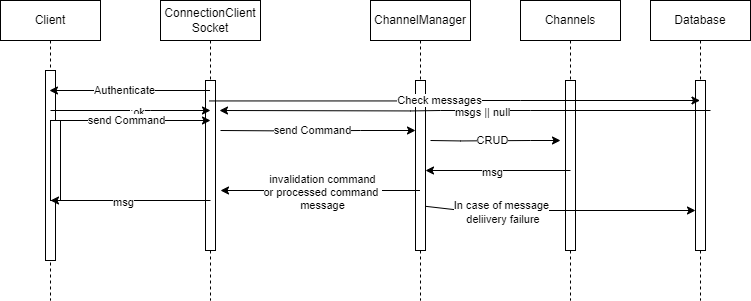

The diagram above was exported from draw.io. Its source (the exported page's mxGraphModel, read from the mxfile embedded in the PNG):
<mxGraphModel dx="726" dy="1209" grid="1" gridSize="10" guides="1" tooltips="1" connect="1" arrows="1" fold="1" page="1" pageScale="1" pageWidth="850" pageHeight="1100" math="0" shadow="0">
  <root>
    <mxCell id="0" />
    <mxCell id="1" parent="0" />
    <mxCell id="aM9ryv3xv72pqoxQDRHE-1" value="Client" style="shape=umlLifeline;perimeter=lifelinePerimeter;whiteSpace=wrap;html=1;container=0;dropTarget=0;collapsible=0;recursiveResize=0;outlineConnect=0;portConstraint=eastwest;newEdgeStyle={&quot;edgeStyle&quot;:&quot;elbowEdgeStyle&quot;,&quot;elbow&quot;:&quot;vertical&quot;,&quot;curved&quot;:0,&quot;rounded&quot;:0};" parent="1" vertex="1">
      <mxGeometry x="60" y="40" width="100" height="300" as="geometry" />
    </mxCell>
    <mxCell id="aM9ryv3xv72pqoxQDRHE-2" value="" style="html=1;points=[];perimeter=orthogonalPerimeter;outlineConnect=0;targetShapes=umlLifeline;portConstraint=eastwest;newEdgeStyle={&quot;edgeStyle&quot;:&quot;elbowEdgeStyle&quot;,&quot;elbow&quot;:&quot;vertical&quot;,&quot;curved&quot;:0,&quot;rounded&quot;:0};" parent="aM9ryv3xv72pqoxQDRHE-1" vertex="1">
      <mxGeometry x="45" y="70" width="10" height="190" as="geometry" />
    </mxCell>
    <mxCell id="aM9ryv3xv72pqoxQDRHE-4" value="" style="html=1;points=[];perimeter=orthogonalPerimeter;outlineConnect=0;targetShapes=umlLifeline;portConstraint=eastwest;newEdgeStyle={&quot;edgeStyle&quot;:&quot;elbowEdgeStyle&quot;,&quot;elbow&quot;:&quot;vertical&quot;,&quot;curved&quot;:0,&quot;rounded&quot;:0};" parent="aM9ryv3xv72pqoxQDRHE-1" vertex="1">
      <mxGeometry x="50" y="120" width="10" height="80" as="geometry" />
    </mxCell>
    <mxCell id="aM9ryv3xv72pqoxQDRHE-5" value="ConnectionClient&lt;br&gt;Socket" style="shape=umlLifeline;perimeter=lifelinePerimeter;whiteSpace=wrap;html=1;container=0;dropTarget=0;collapsible=0;recursiveResize=0;outlineConnect=0;portConstraint=eastwest;newEdgeStyle={&quot;edgeStyle&quot;:&quot;elbowEdgeStyle&quot;,&quot;elbow&quot;:&quot;vertical&quot;,&quot;curved&quot;:0,&quot;rounded&quot;:0};" parent="1" vertex="1">
      <mxGeometry x="220" y="40" width="100" height="300" as="geometry" />
    </mxCell>
    <mxCell id="aM9ryv3xv72pqoxQDRHE-6" value="" style="html=1;points=[];perimeter=orthogonalPerimeter;outlineConnect=0;targetShapes=umlLifeline;portConstraint=eastwest;newEdgeStyle={&quot;edgeStyle&quot;:&quot;elbowEdgeStyle&quot;,&quot;elbow&quot;:&quot;vertical&quot;,&quot;curved&quot;:0,&quot;rounded&quot;:0};" parent="aM9ryv3xv72pqoxQDRHE-5" vertex="1">
      <mxGeometry x="45" y="80" width="10" height="170" as="geometry" />
    </mxCell>
    <mxCell id="ADMh9y6ZIJJ1sJemC-UJ-1" value="" style="endArrow=classic;html=1;rounded=0;" edge="1" parent="1" source="aM9ryv3xv72pqoxQDRHE-5" target="aM9ryv3xv72pqoxQDRHE-1">
      <mxGeometry width="50" height="50" relative="1" as="geometry">
        <mxPoint x="190" y="240" as="sourcePoint" />
        <mxPoint x="240" y="190" as="targetPoint" />
        <Array as="points">
          <mxPoint x="210" y="130" />
        </Array>
      </mxGeometry>
    </mxCell>
    <mxCell id="ADMh9y6ZIJJ1sJemC-UJ-2" value="Authenticate" style="edgeLabel;html=1;align=center;verticalAlign=middle;resizable=0;points=[];" vertex="1" connectable="0" parent="ADMh9y6ZIJJ1sJemC-UJ-1">
      <mxGeometry x="0.0788" y="-1" relative="1" as="geometry">
        <mxPoint as="offset" />
      </mxGeometry>
    </mxCell>
    <mxCell id="ADMh9y6ZIJJ1sJemC-UJ-3" value="" style="endArrow=classic;html=1;rounded=0;" edge="1" parent="1">
      <mxGeometry width="50" height="50" relative="1" as="geometry">
        <mxPoint x="110" y="150" as="sourcePoint" />
        <mxPoint x="270" y="150" as="targetPoint" />
        <Array as="points">
          <mxPoint x="210" y="150" />
        </Array>
      </mxGeometry>
    </mxCell>
    <mxCell id="ADMh9y6ZIJJ1sJemC-UJ-4" value=":ok" style="edgeLabel;html=1;align=center;verticalAlign=middle;resizable=0;points=[];" vertex="1" connectable="0" parent="ADMh9y6ZIJJ1sJemC-UJ-3">
      <mxGeometry x="0.0788" y="-1" relative="1" as="geometry">
        <mxPoint as="offset" />
      </mxGeometry>
    </mxCell>
    <mxCell id="ADMh9y6ZIJJ1sJemC-UJ-6" value="" style="endArrow=classic;html=1;rounded=0;" edge="1" parent="1">
      <mxGeometry width="50" height="50" relative="1" as="geometry">
        <mxPoint x="110" y="160" as="sourcePoint" />
        <mxPoint x="270" y="160" as="targetPoint" />
        <Array as="points">
          <mxPoint x="210" y="160" />
        </Array>
      </mxGeometry>
    </mxCell>
    <mxCell id="ADMh9y6ZIJJ1sJemC-UJ-8" value="send Command" style="edgeLabel;html=1;align=center;verticalAlign=middle;resizable=0;points=[];" vertex="1" connectable="0" parent="ADMh9y6ZIJJ1sJemC-UJ-6">
      <mxGeometry x="-0.0648" y="1" relative="1" as="geometry">
        <mxPoint as="offset" />
      </mxGeometry>
    </mxCell>
    <mxCell id="ADMh9y6ZIJJ1sJemC-UJ-9" value="" style="endArrow=classic;html=1;rounded=0;" edge="1" parent="1">
      <mxGeometry width="50" height="50" relative="1" as="geometry">
        <mxPoint x="270" y="240" as="sourcePoint" />
        <mxPoint x="110" y="240" as="targetPoint" />
        <Array as="points" />
      </mxGeometry>
    </mxCell>
    <mxCell id="ADMh9y6ZIJJ1sJemC-UJ-11" value="msg" style="edgeLabel;html=1;align=center;verticalAlign=middle;resizable=0;points=[];" vertex="1" connectable="0" parent="ADMh9y6ZIJJ1sJemC-UJ-9">
      <mxGeometry x="0.0926" y="1" relative="1" as="geometry">
        <mxPoint as="offset" />
      </mxGeometry>
    </mxCell>
    <mxCell id="ADMh9y6ZIJJ1sJemC-UJ-12" value="ChannelManager" style="shape=umlLifeline;perimeter=lifelinePerimeter;whiteSpace=wrap;html=1;container=0;dropTarget=0;collapsible=0;recursiveResize=0;outlineConnect=0;portConstraint=eastwest;newEdgeStyle={&quot;edgeStyle&quot;:&quot;elbowEdgeStyle&quot;,&quot;elbow&quot;:&quot;vertical&quot;,&quot;curved&quot;:0,&quot;rounded&quot;:0};" vertex="1" parent="1">
      <mxGeometry x="430" y="40" width="100" height="300" as="geometry" />
    </mxCell>
    <mxCell id="ADMh9y6ZIJJ1sJemC-UJ-13" value="" style="html=1;points=[];perimeter=orthogonalPerimeter;outlineConnect=0;targetShapes=umlLifeline;portConstraint=eastwest;newEdgeStyle={&quot;edgeStyle&quot;:&quot;elbowEdgeStyle&quot;,&quot;elbow&quot;:&quot;vertical&quot;,&quot;curved&quot;:0,&quot;rounded&quot;:0};" vertex="1" parent="ADMh9y6ZIJJ1sJemC-UJ-12">
      <mxGeometry x="45" y="80" width="10" height="170" as="geometry" />
    </mxCell>
    <mxCell id="ADMh9y6ZIJJ1sJemC-UJ-14" value="" style="endArrow=classic;html=1;rounded=0;" edge="1" parent="1" target="ADMh9y6ZIJJ1sJemC-UJ-13">
      <mxGeometry width="50" height="50" relative="1" as="geometry">
        <mxPoint x="280" y="170" as="sourcePoint" />
        <mxPoint x="390" y="170" as="targetPoint" />
        <Array as="points">
          <mxPoint x="350" y="170.44" />
          <mxPoint x="420" y="170" />
        </Array>
      </mxGeometry>
    </mxCell>
    <mxCell id="ADMh9y6ZIJJ1sJemC-UJ-15" value="send Command" style="edgeLabel;html=1;align=center;verticalAlign=middle;resizable=0;points=[];" vertex="1" connectable="0" parent="ADMh9y6ZIJJ1sJemC-UJ-14">
      <mxGeometry x="-0.0648" y="1" relative="1" as="geometry">
        <mxPoint as="offset" />
      </mxGeometry>
    </mxCell>
    <mxCell id="ADMh9y6ZIJJ1sJemC-UJ-16" value="" style="endArrow=classic;html=1;rounded=0;" edge="1" parent="1" source="ADMh9y6ZIJJ1sJemC-UJ-12">
      <mxGeometry width="50" height="50" relative="1" as="geometry">
        <mxPoint x="390" y="230" as="sourcePoint" />
        <mxPoint x="280" y="230" as="targetPoint" />
        <Array as="points">
          <mxPoint x="370" y="230" />
          <mxPoint x="350" y="230" />
        </Array>
      </mxGeometry>
    </mxCell>
    <mxCell id="ADMh9y6ZIJJ1sJemC-UJ-18" value="invalidation command&lt;br&gt;or processed command&amp;nbsp;&lt;br&gt;message" style="edgeLabel;html=1;align=center;verticalAlign=middle;resizable=0;points=[];" vertex="1" connectable="0" parent="ADMh9y6ZIJJ1sJemC-UJ-16">
      <mxGeometry x="0.0222" y="1" relative="1" as="geometry">
        <mxPoint x="3" as="offset" />
      </mxGeometry>
    </mxCell>
    <mxCell id="ADMh9y6ZIJJ1sJemC-UJ-20" value="Channels" style="shape=umlLifeline;perimeter=lifelinePerimeter;whiteSpace=wrap;html=1;container=0;dropTarget=0;collapsible=0;recursiveResize=0;outlineConnect=0;portConstraint=eastwest;newEdgeStyle={&quot;edgeStyle&quot;:&quot;elbowEdgeStyle&quot;,&quot;elbow&quot;:&quot;vertical&quot;,&quot;curved&quot;:0,&quot;rounded&quot;:0};" vertex="1" parent="1">
      <mxGeometry x="580" y="40" width="100" height="300" as="geometry" />
    </mxCell>
    <mxCell id="ADMh9y6ZIJJ1sJemC-UJ-21" value="" style="html=1;points=[];perimeter=orthogonalPerimeter;outlineConnect=0;targetShapes=umlLifeline;portConstraint=eastwest;newEdgeStyle={&quot;edgeStyle&quot;:&quot;elbowEdgeStyle&quot;,&quot;elbow&quot;:&quot;vertical&quot;,&quot;curved&quot;:0,&quot;rounded&quot;:0};" vertex="1" parent="ADMh9y6ZIJJ1sJemC-UJ-20">
      <mxGeometry x="45" y="80" width="10" height="170" as="geometry" />
    </mxCell>
    <mxCell id="ADMh9y6ZIJJ1sJemC-UJ-23" value="" style="endArrow=classic;html=1;rounded=0;" edge="1" parent="1">
      <mxGeometry width="50" height="50" relative="1" as="geometry">
        <mxPoint x="490" y="180" as="sourcePoint" />
        <mxPoint x="620" y="180" as="targetPoint" />
        <Array as="points">
          <mxPoint x="520" y="180.44" />
          <mxPoint x="590" y="180" />
        </Array>
      </mxGeometry>
    </mxCell>
    <mxCell id="ADMh9y6ZIJJ1sJemC-UJ-24" value="CRUD" style="edgeLabel;html=1;align=center;verticalAlign=middle;resizable=0;points=[];" vertex="1" connectable="0" parent="ADMh9y6ZIJJ1sJemC-UJ-23">
      <mxGeometry x="-0.0648" y="1" relative="1" as="geometry">
        <mxPoint as="offset" />
      </mxGeometry>
    </mxCell>
    <mxCell id="ADMh9y6ZIJJ1sJemC-UJ-25" value="" style="endArrow=classic;html=1;rounded=0;" edge="1" parent="1" target="ADMh9y6ZIJJ1sJemC-UJ-13">
      <mxGeometry width="50" height="50" relative="1" as="geometry">
        <mxPoint x="630" y="210" as="sourcePoint" />
        <mxPoint x="470" y="210" as="targetPoint" />
        <Array as="points" />
      </mxGeometry>
    </mxCell>
    <mxCell id="ADMh9y6ZIJJ1sJemC-UJ-26" value="msg" style="edgeLabel;html=1;align=center;verticalAlign=middle;resizable=0;points=[];" vertex="1" connectable="0" parent="ADMh9y6ZIJJ1sJemC-UJ-25">
      <mxGeometry x="0.0926" y="1" relative="1" as="geometry">
        <mxPoint as="offset" />
      </mxGeometry>
    </mxCell>
    <mxCell id="ADMh9y6ZIJJ1sJemC-UJ-27" value="Database" style="shape=umlLifeline;perimeter=lifelinePerimeter;whiteSpace=wrap;html=1;container=0;dropTarget=0;collapsible=0;recursiveResize=0;outlineConnect=0;portConstraint=eastwest;newEdgeStyle={&quot;edgeStyle&quot;:&quot;elbowEdgeStyle&quot;,&quot;elbow&quot;:&quot;vertical&quot;,&quot;curved&quot;:0,&quot;rounded&quot;:0};" vertex="1" parent="1">
      <mxGeometry x="710" y="40" width="100" height="300" as="geometry" />
    </mxCell>
    <mxCell id="ADMh9y6ZIJJ1sJemC-UJ-28" value="" style="html=1;points=[];perimeter=orthogonalPerimeter;outlineConnect=0;targetShapes=umlLifeline;portConstraint=eastwest;newEdgeStyle={&quot;edgeStyle&quot;:&quot;elbowEdgeStyle&quot;,&quot;elbow&quot;:&quot;vertical&quot;,&quot;curved&quot;:0,&quot;rounded&quot;:0};" vertex="1" parent="ADMh9y6ZIJJ1sJemC-UJ-27">
      <mxGeometry x="45" y="80" width="10" height="170" as="geometry" />
    </mxCell>
    <mxCell id="ADMh9y6ZIJJ1sJemC-UJ-34" value="" style="endArrow=classic;html=1;rounded=0;exitX=0.549;exitY=0.686;exitDx=0;exitDy=0;exitPerimeter=0;" edge="1" parent="1" source="ADMh9y6ZIJJ1sJemC-UJ-12">
      <mxGeometry width="50" height="50" relative="1" as="geometry">
        <mxPoint x="495.5" y="250" as="sourcePoint" />
        <mxPoint x="755" y="250" as="targetPoint" />
        <Array as="points">
          <mxPoint x="525.5" y="250.44" />
          <mxPoint x="595.5" y="250" />
          <mxPoint x="695.5" y="250" />
        </Array>
      </mxGeometry>
    </mxCell>
    <mxCell id="ADMh9y6ZIJJ1sJemC-UJ-36" value="In case of message&lt;br&gt;&amp;nbsp;deliivery failure" style="edgeLabel;html=1;align=center;verticalAlign=middle;resizable=0;points=[];" vertex="1" connectable="0" parent="ADMh9y6ZIJJ1sJemC-UJ-34">
      <mxGeometry x="-0.02" y="-1" relative="1" as="geometry">
        <mxPoint x="-57" as="offset" />
      </mxGeometry>
    </mxCell>
    <mxCell id="ADMh9y6ZIJJ1sJemC-UJ-37" value="" style="endArrow=classic;html=1;rounded=0;" edge="1" parent="1" source="aM9ryv3xv72pqoxQDRHE-5" target="ADMh9y6ZIJJ1sJemC-UJ-27">
      <mxGeometry width="50" height="50" relative="1" as="geometry">
        <mxPoint x="430" y="140" as="sourcePoint" />
        <mxPoint x="560" y="140" as="targetPoint" />
        <Array as="points">
          <mxPoint x="460" y="140.44" />
          <mxPoint x="490" y="140" />
          <mxPoint x="520" y="140" />
          <mxPoint x="530" y="140" />
          <mxPoint x="580" y="140" />
        </Array>
      </mxGeometry>
    </mxCell>
    <mxCell id="ADMh9y6ZIJJ1sJemC-UJ-38" value="Check messages" style="edgeLabel;html=1;align=center;verticalAlign=middle;resizable=0;points=[];" vertex="1" connectable="0" parent="ADMh9y6ZIJJ1sJemC-UJ-37">
      <mxGeometry x="-0.0648" y="1" relative="1" as="geometry">
        <mxPoint as="offset" />
      </mxGeometry>
    </mxCell>
    <mxCell id="ADMh9y6ZIJJ1sJemC-UJ-39" value="" style="endArrow=classic;html=1;rounded=0;" edge="1" parent="1">
      <mxGeometry width="50" height="50" relative="1" as="geometry">
        <mxPoint x="770" y="150" as="sourcePoint" />
        <mxPoint x="279" y="150" as="targetPoint" />
        <Array as="points">
          <mxPoint x="590" y="150" />
          <mxPoint x="540" y="150" />
          <mxPoint x="530" y="150" />
          <mxPoint x="500" y="150" />
          <mxPoint x="470" y="150.44" />
        </Array>
      </mxGeometry>
    </mxCell>
    <mxCell id="ADMh9y6ZIJJ1sJemC-UJ-40" value="msgs || null" style="edgeLabel;html=1;align=center;verticalAlign=middle;resizable=0;points=[];" vertex="1" connectable="0" parent="ADMh9y6ZIJJ1sJemC-UJ-39">
      <mxGeometry x="-0.0648" y="1" relative="1" as="geometry">
        <mxPoint as="offset" />
      </mxGeometry>
    </mxCell>
  </root>
</mxGraphModel>